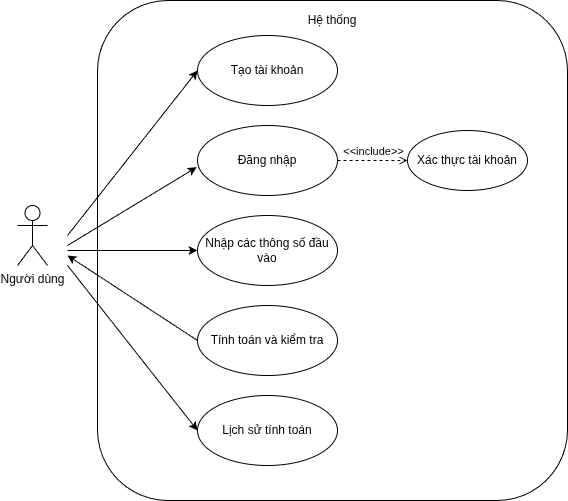

The diagram above was exported from draw.io. Its source (the exported page's mxGraphModel, read from the mxfile embedded in the PNG):
<mxGraphModel dx="858" dy="634" grid="1" gridSize="10" guides="1" tooltips="1" connect="1" arrows="1" fold="1" page="1" pageScale="1" pageWidth="4681" pageHeight="3300" math="0" shadow="0">
  <root>
    <mxCell id="0" />
    <mxCell id="1" parent="0" />
    <mxCell id="oA_13fo7g7I73ym-2n-l-1" parent="1" style="rounded=1;whiteSpace=wrap;html=1;" value="" vertex="1">
      <mxGeometry height="500" width="470" x="280" y="55" as="geometry" />
    </mxCell>
    <mxCell id="QMHUgy1s_LToY5y5FP74-1" parent="1" style="shape=umlActor;verticalLabelPosition=bottom;verticalAlign=top;html=1;outlineConnect=0;" value="Người dùng" vertex="1">
      <mxGeometry height="60" width="30" x="200" y="260" as="geometry" />
    </mxCell>
    <mxCell id="k7tZ1YTntxNcJ1e3HG4m-1" parent="1" style="ellipse;whiteSpace=wrap;html=1;" value="Đăng nhập" vertex="1">
      <mxGeometry height="70" width="140" x="380" y="180" as="geometry" />
    </mxCell>
    <mxCell id="k7tZ1YTntxNcJ1e3HG4m-2" parent="1" style="ellipse;whiteSpace=wrap;html=1;" value="Tính toán và kiểm tra" vertex="1">
      <mxGeometry height="70" width="140" x="380" y="360" as="geometry" />
    </mxCell>
    <mxCell id="k7tZ1YTntxNcJ1e3HG4m-3" parent="1" style="ellipse;whiteSpace=wrap;html=1;" value="Lịch sử tính toán" vertex="1">
      <mxGeometry height="70" width="140" x="380" y="450" as="geometry" />
    </mxCell>
    <mxCell id="Q6cGxW_vmK2fzdvW16rm-1" edge="1" parent="1" style="endArrow=classic;html=1;rounded=0;entryX=0;entryY=0.5;entryDx=0;entryDy=0;" target="Q6cGxW_vmK2fzdvW16rm-2" value="">
      <mxGeometry height="50" relative="1" width="50" as="geometry">
        <mxPoint x="250" y="290" as="sourcePoint" />
        <mxPoint x="370" y="120" as="targetPoint" />
      </mxGeometry>
    </mxCell>
    <mxCell id="Q6cGxW_vmK2fzdvW16rm-2" parent="1" style="ellipse;whiteSpace=wrap;html=1;" value="Tạo tài khoản" vertex="1">
      <mxGeometry height="70" width="140" x="380" y="90" as="geometry" />
    </mxCell>
    <mxCell id="Q6cGxW_vmK2fzdvW16rm-3" parent="1" style="ellipse;whiteSpace=wrap;html=1;" value="Nhập các thông số đầu vào" vertex="1">
      <mxGeometry height="70" width="140" x="380" y="270" as="geometry" />
    </mxCell>
    <mxCell id="Tw59Glab8iwJNLxGcTKN-1" parent="1" style="ellipse;whiteSpace=wrap;html=1;" value="Xác thực tài khoản" vertex="1">
      <mxGeometry height="60" width="120" x="590" y="185" as="geometry" />
    </mxCell>
    <mxCell id="VeVzcBjQ3Fn4EbbVkbUN-5" edge="1" parent="1" style="endArrow=classic;html=1;rounded=0;entryX=-0.006;entryY=0.596;entryDx=0;entryDy=0;entryPerimeter=0;" target="k7tZ1YTntxNcJ1e3HG4m-1" value="">
      <mxGeometry height="50" relative="1" width="50" as="geometry">
        <mxPoint x="250" y="300" as="sourcePoint" />
        <mxPoint x="380" y="130" as="targetPoint" />
      </mxGeometry>
    </mxCell>
    <mxCell id="VeVzcBjQ3Fn4EbbVkbUN-6" edge="1" parent="1" style="endArrow=classic;html=1;rounded=0;" target="Q6cGxW_vmK2fzdvW16rm-3" value="">
      <mxGeometry height="50" relative="1" width="50" as="geometry">
        <mxPoint x="250" y="305" as="sourcePoint" />
        <mxPoint x="389" y="212" as="targetPoint" />
      </mxGeometry>
    </mxCell>
    <mxCell id="_t-bOy_1H4PApH8R3sCF-2" edge="1" parent="1" source="k7tZ1YTntxNcJ1e3HG4m-2" style="endArrow=classic;html=1;rounded=0;exitX=0;exitY=0.5;exitDx=0;exitDy=0;" value="">
      <mxGeometry height="50" relative="1" width="50" as="geometry">
        <mxPoint x="270" y="325" as="sourcePoint" />
        <mxPoint x="250" y="310" as="targetPoint" />
      </mxGeometry>
    </mxCell>
    <mxCell id="_t-bOy_1H4PApH8R3sCF-3" edge="1" parent="1" style="endArrow=classic;html=1;rounded=0;entryX=0;entryY=0.5;entryDx=0;entryDy=0;" target="k7tZ1YTntxNcJ1e3HG4m-3" value="">
      <mxGeometry height="50" relative="1" width="50" as="geometry">
        <mxPoint x="250" y="320" as="sourcePoint" />
        <mxPoint x="390" y="315" as="targetPoint" />
      </mxGeometry>
    </mxCell>
    <mxCell id="2JCr54TgfFo6r4QTI8af-1" parent="1" style="text;html=1;align=center;verticalAlign=middle;whiteSpace=wrap;rounded=0;" value="Hệ thống" vertex="1">
      <mxGeometry height="30" width="240" x="395" y="60" as="geometry" />
    </mxCell>
    <mxCell id="996vMUB1ePMG7bSkM8lq-1" edge="1" parent="1" source="k7tZ1YTntxNcJ1e3HG4m-1" style="html=1;verticalAlign=bottom;labelBackgroundColor=none;endArrow=open;endFill=0;dashed=1;rounded=0;exitX=1;exitY=0.5;exitDx=0;exitDy=0;entryX=0;entryY=0.5;entryDx=0;entryDy=0;" target="Tw59Glab8iwJNLxGcTKN-1" value="&amp;lt;&amp;lt;include&amp;gt;&amp;gt;">
      <mxGeometry relative="1" width="160" as="geometry">
        <mxPoint x="670" y="225" as="sourcePoint" />
        <mxPoint x="570" y="170" as="targetPoint" />
      </mxGeometry>
    </mxCell>
  </root>
</mxGraphModel>